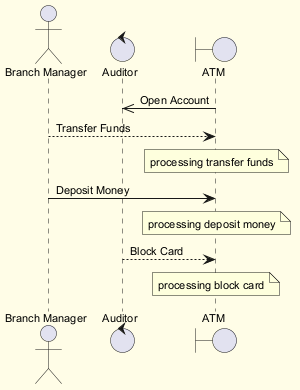

The diagram above was rendered by PlantUML. Its source (embedded in the PNG):
@startuml
skinparam backgroundColor #FFFDE7
skinparam classBackgroundColor #FFF9C4
skinparam classBorderColor #F57F17
skinparam defaultFontSize 11
actor "Branch Manager" as BM
control "Auditor" as A
boundary "ATM" as A2
A2 ->> A : Open Account
BM --> A2 : Transfer Funds
note over A2 : processing transfer funds
BM -> A2 : Deposit Money
note over A2 : processing deposit money
A --> A2 : Block Card
note over A2 : processing block card
@enduml